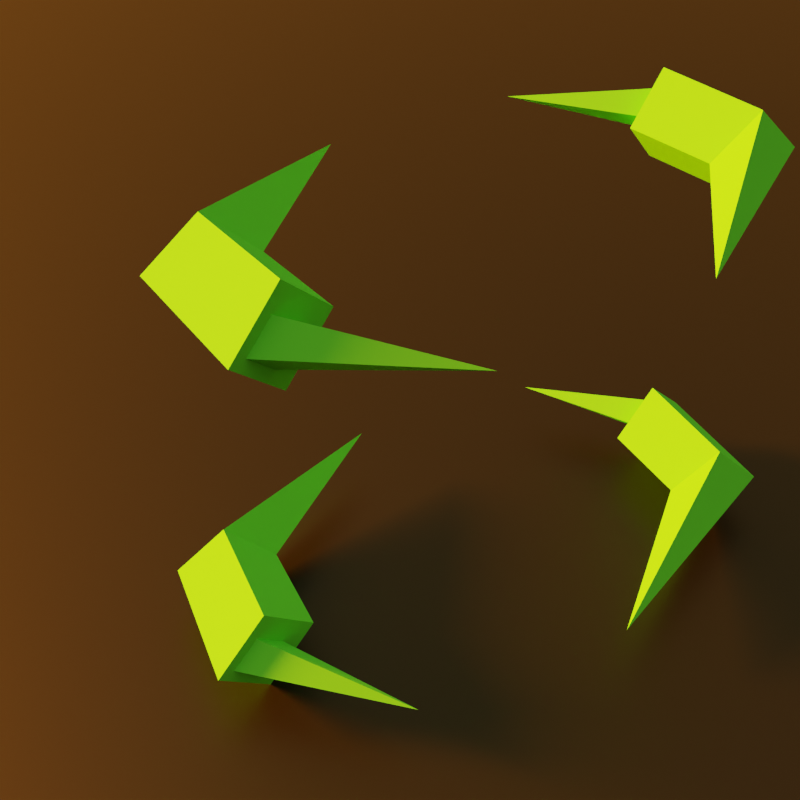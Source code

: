 # Source: tree.blend  (saved by Blender 3.4.6; exported with 4.5.12 LTS)
import bpy
from mathutils import Matrix  # noqa: F401  (used for matrix-valued properties, if any)

bpy.ops.wm.read_factory_settings(use_empty=True)
scene = bpy.context.scene
scene.name = 'Scene'

# ---- collections
col_collection = bpy.data.collections.new('Collection'); scene.collection.children.link(col_collection)

# ---- materials (node trees are filled in below, after node groups)
mat_material = bpy.data.materials.new('Material')
mat_leaves = bpy.data.materials.new('Leaves')
mat_leaves.alpha_threshold = 0.0
mat_leaves.diffuse_color = (0.107, 0.8, 0.09697, 1.0)
mat_leaves.roughness = 1.0
mat_leaves.line_color = (0.0, 0.0, 0.0, 1.0)

# ---- node groups
ng_rotational_array = bpy.data.node_groups.new('Rotational Array', 'GeometryNodeTree')
_s = ng_rotational_array.interface.new_socket(name='Instances', in_out='OUTPUT', socket_type='NodeSocketGeometry')
_s = ng_rotational_array.interface.new_socket(name='Geometry', in_out='INPUT', socket_type='NodeSocketGeometry')
_s = ng_rotational_array.interface.new_socket(name='Count', in_out='INPUT', socket_type='NodeSocketInt')
_s.default_value = 5
_s.min_value = 0
ng_rotational_array.is_modifier = True
_N = ng_rotational_array.nodes; _L = ng_rotational_array.links
n0 = _N.new('GeometryNodePoints'); n0.name = 'Points'; n0.location = (-129, 202)
n1 = _N.new('GeometryNodeInstanceOnPoints'); n1.name = 'Instance on Points'; n1.location = (414, 126)
n2 = _N.new('ShaderNodeCombineXYZ'); n2.name = 'Combine XYZ'; n2.location = (131, -73)
n3 = _N.new('ShaderNodeMath'); n3.name = 'Math'; n3.location = (-48, -49)
n3.operation = 'DIVIDE'
n4 = _N.new('ShaderNodeMath'); n4.name = 'Math.001'; n4.location = (-247, -137)
n4.operation = 'MULTIPLY'
n4.inputs[1].default_value = 6.283
n5 = _N.new('NodeGroupInput'); n5.name = 'Group Input'; n5.location = (-614, 0)
n6 = _N.new('NodeGroupOutput'); n6.name = 'Group Output'; n6.location = (604, 0)
n7 = _N.new('GeometryNodeInputIndex'); n7.name = 'Index'; n7.location = (-414, -202)
_L.new(n1.outputs[0], n6.inputs[0])
_L.new(n5.outputs[0], n1.inputs[2])
_L.new(n5.outputs[1], n0.inputs[0])
_L.new(n5.outputs[1], n3.inputs[1])
_L.new(n0.outputs[0], n1.inputs[0])
_L.new(n3.outputs[0], n2.inputs[2])
_L.new(n2.outputs[0], n1.inputs[5])
_L.new(n7.outputs[0], n4.inputs[0])
_L.new(n4.outputs[0], n3.inputs[0])
n6.is_active_output = True
ng_tree_generator = bpy.data.node_groups.new('Tree Generator', 'GeometryNodeTree')
_s = ng_tree_generator.interface.new_socket(name='Geometry', in_out='OUTPUT', socket_type='NodeSocketGeometry')
_s = ng_tree_generator.interface.new_socket(name='Geometry', in_out='INPUT', socket_type='NodeSocketGeometry')
_s = ng_tree_generator.interface.new_socket(name='Branches', in_out='INPUT', socket_type='NodeSocketInt')
_s.default_value = 5
_s.min_value = 2
_s.max_value = 20
_s = ng_tree_generator.interface.new_socket(name='Layers', in_out='INPUT', socket_type='NodeSocketInt')
_s.default_value = 6
_s.min_value = 1
_s.max_value = 50
_s = ng_tree_generator.interface.new_socket(name='Bend', in_out='INPUT', socket_type='NodeSocketFloat')
_s.default_value = 0.2
_s.min_value = -1e+04
_s.max_value = 1e+04
_s = ng_tree_generator.interface.new_socket(name='Height', in_out='INPUT', socket_type='NodeSocketFloat')
_s.default_value = 2.3
_s.min_value = 1.0
_s.max_value = 10.0
_s = ng_tree_generator.interface.new_socket(name='Seed', in_out='INPUT', socket_type='NodeSocketInt')
_s.min_value = -10000
_s.max_value = 10000
_s = ng_tree_generator.interface.new_socket(name='Branch Start', in_out='INPUT', socket_type='NodeSocketVector')
_s.subtype = 'TRANSLATION'
_s = ng_tree_generator.interface.new_socket(name='Branch Middle', in_out='INPUT', socket_type='NodeSocketVector')
_s.subtype = 'TRANSLATION'
_s.default_value = (0.0, 0.0, -0.5)
_s = ng_tree_generator.interface.new_socket(name='Branch End', in_out='INPUT', socket_type='NodeSocketVector')
_s.subtype = 'TRANSLATION'
_s.default_value = (1.0, 0.0, -1.0)
_s = ng_tree_generator.interface.new_socket(name='Branch Resolution', in_out='INPUT', socket_type='NodeSocketInt')
_s.default_value = 7
_s.min_value = 2
_s.max_value = 32
ng_tree_generator.is_modifier = True
_N = ng_tree_generator.nodes; _L = ng_tree_generator.links
n0 = _N.new('GeometryNodeStoreNamedAttribute'); n0.name = 'Store Named Attribute'; n0.location = (401, -241)
n0.data_type = 'FLOAT_VECTOR'
n0.domain = 'CORNER'
n0.inputs[2].default_value = 'uv_map'
n1 = _N.new('NodeFrame'); n1.name = 'Frame'; n1.location = (-1198, 88)
n1.label = 'Branch Base'
n1.width = 1867
n2 = _N.new('NodeFrame'); n2.name = 'Frame.001'; n2.location = (753, -242)
n2.label = 'Trim Branch Overlap'
n2.width = 1643
n3 = _N.new('NodeFrame'); n3.name = 'Frame.003'; n3.location = (2894, 34)
n3.label = 'Stack Layers'
n3.width = 1450
n4 = _N.new('NodeFrame'); n4.name = 'Frame.002'; n4.location = (4402, 372)
n4.label = 'Offset to Ground and Bend'
n4.width = 1401
n5 = _N.new('GeometryNodeSetShadeSmooth'); n5.name = 'Set Shade Smooth'; n5.location = (1697, -449)
n5.inputs[2].default_value = False
n6 = _N.new('GeometryNodeTransform'); n6.name = 'Transform'; n6.location = (1261, -389)
n6.inputs[3].default_value = (1.0, 1.5, 1.0)
n7 = _N.new('GeometryNodeSetMaterial'); n7.name = 'Set Material'; n7.location = (1481, -452)
n8 = _N.new('GeometryNodeSetCurveRadius'); n8.name = 'Set Curve Radius'; n8.location = (826, -439)
n9 = _N.new('GeometryNodeSplineParameter'); n9.name = 'Spline Parameter'; n9.location = (209, -605)
n10 = _N.new('GeometryNodeCurvePrimitiveCircle'); n10.name = 'Curve Circle'; n10.location = (802, -634)
n10.inputs[0].default_value = 4
n10.inputs[4].default_value = 0.2
n11 = _N.new('ShaderNodeFloatCurve'); n11.name = 'Float Curve'; n11.location = (498, -538)
_c = n11.mapping.curves[0]
while len(_c.points) > 2: _c.points.remove(_c.points[-1])
_c.points[0].location = (0.0, 0.0); _c.points[0].handle_type = 'AUTO'
_c.points[1].location = (0.27273, 0.99375); _c.points[1].handle_type = 'AUTO'
_p = _c.points.new(0.99545, 0.0125); _p.handle_type = 'AUTO'
n11.mapping.update()
n12 = _N.new('GeometryNodeCurveToMesh'); n12.name = 'Curve to Mesh'; n12.location = (1058, -452)
n13 = _N.new('ShaderNodeCombineXYZ'); n13.name = 'Combine XYZ'; n13.location = (747, -518)
n13.inputs[1].default_value = 1.571
n14 = _N.new('GeometryNodeTransform'); n14.name = 'Transform.002'; n14.location = (1185, -287)
n14.inputs[2].default_value = (3.142, 0.0, 0.0)
n15 = _N.new('GeometryNodeTransform'); n15.name = 'Transform.001'; n15.location = (974, -233)
n16 = _N.new('ShaderNodeMath'); n16.name = 'Math'; n16.location = (346, -493)
n16.operation = 'DIVIDE'
n16.inputs[0].default_value = 3.142
n17 = _N.new('ShaderNodeMath'); n17.name = 'Math.001'; n17.location = (568, -436)
n17.inputs[1].default_value = -1.571
n18 = _N.new('GeometryNodeMeshGrid'); n18.name = 'Grid'; n18.location = (376, -241)
n18.inputs[0].default_value = 100.0
n18.inputs[1].default_value = 100.0
n18.inputs[2].default_value = 2
n18.inputs[3].default_value = 2
n19 = _N.new('NodeGroupInput'); n19.name = 'Group Input.001'; n19.location = (30, -489)
n20 = _N.new('GeometryNodeMeshBoolean'); n20.name = 'Mesh Boolean'; n20.location = (1473, -30)
n20.solver = 'EXACT'
n21 = _N.new('GeometryNodeInstanceOnPoints'); n21.name = 'Instance on Points'; n21.location = (1280, -76)
n22 = _N.new('GeometryNodeMeshLine'); n22.name = 'Mesh Line'; n22.location = (409, -30)
n23 = _N.new('ShaderNodeMapRange'); n23.name = 'Map Range'; n23.location = (273, -430)
n24 = _N.new('ShaderNodeFloatCurve'); n24.name = 'Float Curve.001'; n24.location = (452, -380)
_c = n24.mapping.curves[0]
while len(_c.points) > 2: _c.points.remove(_c.points[-1])
_c.points[0].location = (0.0, 1.0); _c.points[0].handle_type = 'AUTO'
_c.points[1].location = (0.32727, 0.88125); _c.points[1].handle_type = 'AUTO'
_p = _c.points.new(0.7, 0.3375); _p.handle_type = 'AUTO'
_p = _c.points.new(1.0, 0.0); _p.handle_type = 'AUTO'
n24.mapping.update()
n25 = _N.new('ShaderNodeMath'); n25.name = 'Math.003'; n25.location = (791, -557)
n26 = _N.new('ShaderNodeMath'); n26.name = 'Math.002'; n26.location = (767, -343)
n26.inputs[1].default_value = 0.25
n27 = _N.new('ShaderNodeCombineXYZ'); n27.name = 'Combine XYZ.001'; n27.location = (1103, -335)
n28 = _N.new('ShaderNodeVectorMath'); n28.name = 'Vector Math'; n28.location = (771, -30)
n28.operation = 'MULTIPLY'
n28.inputs[1].default_value = (0.0, 0.0, -1.0)
n29 = _N.new('ShaderNodeMapRange'); n29.name = 'Map Range.001'; n29.location = (463, -420)
n29.data_type = 'FLOAT_VECTOR'
n30 = _N.new('ShaderNodeMath'); n30.name = 'Math.004'; n30.location = (813, -740)
n30.operation = 'MULTIPLY'
n31 = _N.new('GeometryNodeRealizeInstances'); n31.name = 'Realize Instances'; n31.location = (30, -248)
n32 = _N.new('ShaderNodeVectorRotate'); n32.name = 'Vector Rotate'; n32.location = (976, -528)
n32.rotation_type = 'X_AXIS'
n32.inputs[2].default_value = (1.0, 0.0, 0.0)
n33 = _N.new('GeometryNodeBoundBox'); n33.name = 'Bounding Box'; n33.location = (237, -106)
n34 = _N.new('ShaderNodeVectorMath'); n34.name = 'Vector Math.001'; n34.location = (764, -432)
n34.operation = 'MULTIPLY'
n34.inputs[1].default_value = (0.0, 0.0, 1.0)
n35 = _N.new('GeometryNodeInputPosition'); n35.name = 'Position'; n35.location = (42, -740)
n36 = _N.new('GeometryNodeGroup'); n36.name = 'Group'; n36.location = (2761, -355)
n36.node_tree = ng_rotational_array
n37 = _N.new('FunctionNodeRandomValue'); n37.name = 'Random Value'; n37.location = (541, -346)
n37.label = 'Random Z Radian'
n37.hide = True
n37.data_type = 'FLOAT_VECTOR'
n37.inputs[1].default_value = (0.0, 0.0, 6.283)
n38 = _N.new('GeometryNodeInputIndex'); n38.name = 'Index'; n38.location = (98, -551)
n39 = _N.new('NodeGroupInput'); n39.name = 'Group Input'; n39.location = (2549, -497)
n40 = _N.new('NodeGroupInput'); n40.name = 'Group Input.003'; n40.location = (441, -855)
n41 = _N.new('NodeGroupOutput'); n41.name = 'Group Output'; n41.location = (5904, -3)
n42 = _N.new('GeometryNodeSetPosition'); n42.name = 'Set Position'; n42.location = (1231, -359)
n43 = _N.new('ShaderNodeCombineXYZ'); n43.name = 'Combine XYZ.002'; n43.location = (233, -213)
n44 = _N.new('NodeGroupInput'); n44.name = 'Group Input.002'; n44.location = (30, -116)
n45 = _N.new('GeometryNodeCurveArc'); n45.name = 'Arc'; n45.location = (428, -30)
n46 = _N.new('NodeGroupInput'); n46.name = 'Group Input.004'; n46.location = (30, -115)
n47 = _N.new('ShaderNodeSeparateXYZ'); n47.name = 'Separate XYZ'; n47.location = (645, -685)
n48 = _N.new('GeometryNodeInputNamedAttribute'); n48.name = 'Named Attribute'; n48.location = (1033, -452)
n48.inputs[0].default_value = 'radius'
n49 = _N.new('GeometryNodeSwitch'); n49.name = 'Switch'; n49.location = (1033, -452)
n49.input_type = 'FLOAT'
n49.inputs[1].default_value = 1.0
n0.parent = n2
n5.parent = n1
n6.parent = n1
n7.parent = n1
n8.parent = n1
n9.parent = n1
n10.parent = n1
n11.parent = n1
n12.parent = n1
n13.parent = n2
n14.parent = n2
n15.parent = n2
n16.parent = n2
n17.parent = n2
n18.parent = n2
n19.parent = n2
n20.parent = n2
n21.parent = n3
n22.parent = n3
n23.parent = n3
n24.parent = n3
n25.parent = n3
n26.parent = n3
n27.parent = n3
n28.parent = n4
n29.parent = n4
n30.parent = n4
n31.parent = n4
n32.parent = n4
n33.parent = n4
n34.parent = n4
n35.parent = n4
n37.parent = n3
n38.parent = n3
n40.parent = n4
n42.parent = n4
n43.parent = n3
n44.parent = n3
n45.parent = n1
n46.parent = n1
n47.parent = n4
n48.parent = n1
n49.parent = n1
_L.new(n45.outputs[0], n8.inputs[0])
_L.new(n8.outputs[0], n12.inputs[0])
_L.new(n10.outputs[0], n12.inputs[1])
_L.new(n11.outputs[0], n8.inputs[2])
_L.new(n9.outputs[0], n11.inputs[1])
_L.new(n6.outputs[0], n7.inputs[0])
_L.new(n7.outputs[0], n5.inputs[0])
_L.new(n12.outputs[0], n6.inputs[0])
_L.new(n20.outputs[0], n36.inputs[0])
_L.new(n39.outputs[1], n36.inputs[1])
_L.new(n5.outputs[0], n20.inputs[0])
_L.new(n15.outputs[0], n20.inputs[1])
_L.new(n0.outputs[0], n15.inputs[0])
_L.new(n17.outputs[0], n13.inputs[0])
_L.new(n19.outputs[1], n16.inputs[1])
_L.new(n13.outputs[0], n15.inputs[2])
_L.new(n14.outputs[0], n20.inputs[1])
_L.new(n15.outputs[0], n14.inputs[0])
_L.new(n44.outputs[2], n22.inputs[0])
_L.new(n22.outputs[0], n21.inputs[0])
_L.new(n36.outputs[0], n21.inputs[2])
_L.new(n42.outputs[0], n41.inputs[0])
_L.new(n37.outputs[0], n21.inputs[5])
_L.new(n39.outputs[5], n37.inputs[8])
_L.new(n27.outputs[0], n21.inputs[6])
_L.new(n39.outputs[2], n23.inputs[2])
_L.new(n38.outputs[0], n23.inputs[0])
_L.new(n26.outputs[0], n27.inputs[1])
_L.new(n26.outputs[0], n27.inputs[0])
_L.new(n23.outputs[0], n24.inputs[1])
_L.new(n25.outputs[0], n27.inputs[2])
_L.new(n24.outputs[0], n26.inputs[0])
_L.new(n24.outputs[0], n25.inputs[0])
_L.new(n21.outputs[0], n31.inputs[0])
_L.new(n31.outputs[0], n42.inputs[0])
_L.new(n30.outputs[0], n32.inputs[3])
_L.new(n47.outputs[2], n30.inputs[0])
_L.new(n31.outputs[0], n33.inputs[0])
_L.new(n33.outputs[1], n28.inputs[0])
_L.new(n28.outputs[0], n42.inputs[3])
_L.new(n32.outputs[0], n42.inputs[2])
_L.new(n35.outputs[0], n32.inputs[0])
_L.new(n29.outputs[1], n47.inputs[0])
_L.new(n35.outputs[0], n29.inputs[6])
_L.new(n33.outputs[1], n29.inputs[7])
_L.new(n33.outputs[2], n29.inputs[8])
_L.new(n40.outputs[3], n30.inputs[1])
_L.new(n16.outputs[0], n17.inputs[0])
_L.new(n33.outputs[1], n34.inputs[0])
_L.new(n34.outputs[0], n32.inputs[1])
_L.new(n43.outputs[0], n22.inputs[3])
_L.new(n44.outputs[4], n43.inputs[2])
_L.new(n46.outputs[6], n45.inputs[1])
_L.new(n46.outputs[7], n45.inputs[2])
_L.new(n46.outputs[8], n45.inputs[3])
_L.new(n46.outputs[9], n45.inputs[0])
_L.new(n18.outputs[0], n0.inputs[0])
_L.new(n18.outputs[1], n0.inputs[3])
_L.new(n48.outputs[1], n49.inputs[0])
_L.new(n48.outputs[0], n49.inputs[2])
_L.new(n49.outputs[0], n12.inputs[2])
n41.is_active_output = True

# ---- material node trees
mat_material.use_nodes = True; mat_material.node_tree.nodes.clear()
_N = mat_material.node_tree.nodes; _L = mat_material.node_tree.links
n0 = _N.new('ShaderNodeBsdfPrincipled'); n0.name = 'Principled BSDF'; n0.location = (10, 300)
n0.distribution = 'GGX'
n0.subsurface_method = 'RANDOM_WALK_SKIN'
n0.inputs[0].default_value = (0.0, 0.0, 0.0, 1.0)
n0.inputs[3].default_value = 1.45
n0.inputs[27].default_value = (0.0, 0.0, 0.0, 1.0)
n0.inputs[28].default_value = 1.0
n1 = _N.new('ShaderNodeOutputMaterial'); n1.name = 'Material Output'; n1.location = (300, 300)
_L.new(n0.outputs[0], n1.inputs[0])
n1.is_active_output = True
mat_leaves.use_nodes = True; mat_leaves.node_tree.nodes.clear()
_N = mat_leaves.node_tree.nodes; _L = mat_leaves.node_tree.links
n0 = _N.new('ShaderNodeOutputMaterial'); n0.name = 'Material Output'; n0.location = (300, 300)
n1 = _N.new('ShaderNodeBsdfPrincipled'); n1.name = 'Principled BSDF'; n1.location = (10, 300)
n1.distribution = 'GGX'
n1.subsurface_method = 'RANDOM_WALK_SKIN'
n1.inputs[0].default_value = (0.107, 0.8, 0.09697, 1.0)
n1.inputs[2].default_value = 1.0
n1.inputs[3].default_value = 1.45
n1.inputs[13].default_value = 0.0
n1.inputs[27].default_value = (0.0, 0.0, 0.0, 1.0)
n1.inputs[28].default_value = 1.0
_L.new(n1.outputs[0], n0.inputs[0])
n0.is_active_output = True

# ---- world
world_world = bpy.data.worlds.new('World'); scene.world = world_world
world_world.use_nodes = True; world_world.node_tree.nodes.clear()
_N = world_world.node_tree.nodes; _L = world_world.node_tree.links
n0 = _N.new('ShaderNodeOutputWorld'); n0.name = 'World Output'; n0.location = (300, 300)
n1 = _N.new('ShaderNodeBackground'); n1.name = 'Background'; n1.location = (10, 300)
n2 = _N.new('ShaderNodeTexSky'); n2.name = 'Sky Texture'; n2.location = (-190, 280)
n2.sun_size = 0.301
n2.sun_intensity = 3.0
n2.air_density = 10.0
n2.dust_density = 10.0
n2.ozone_density = 10.0
_L.new(n1.outputs[0], n0.inputs[0])
_L.new(n2.outputs[0], n1.inputs[0])
n0.is_active_output = True
world_world.color = (0.05088, 0.05088, 0.05088)
world_world.use_sun_shadow = False
world_world.sun_shadow_jitter_overblur = 0.0

# ---- cameras
cam_camera = bpy.data.cameras.new('Camera')
cam_camera.clip_end = 100.0
cam_camera.ortho_scale = 7.314

# ---- meshes
me_plane = bpy.data.meshes.new('Plane')
me_plane.from_pydata([(-1.0, -1.0, 0.0), (1.0, -1.0, 0.0), (-1.0, 1.0, 0.0), (1.0, 1.0, 0.0)], [], [(0, 1, 3, 2)])
_uv = me_plane.uv_layers.new(name='UVMap')
_uv.uv.foreach_set('vector', [0.0, 0.0, 1.0, 0.0, 1.0, 1.0, 0.0, 1.0])
me_plane.materials.append(mat_material)
me_plane.update()
me_cube_002 = bpy.data.meshes.new('Cube.002')
me_cube_002.from_pydata([], [], [])
_uv = me_cube_002.uv_layers.new(name='UVMap')
_uv.uv.foreach_set('vector', [])
me_cube_002.materials.append(mat_leaves)
me_cube_002.use_mirror_vertex_groups = False
me_cube_002.update()

# ---- objects
ob_camera = bpy.data.objects.new('Camera', cam_camera)
ob_plane = bpy.data.objects.new('Plane', me_plane)
ob_tree_001 = bpy.data.objects.new('Tree.001', me_cube_002)

# ---- transforms, parenting, visibility, modifiers, constraints
ob_camera.location = (-4.413, 1.997, 5.263)
ob_camera.rotation_euler = (0.9425, 2.634e-07, -1.347)
ob_camera.lock_rotations_4d = False
ob_camera.empty_display_type = 'ARROWS'
ob_camera.color = (0.0, 0.0, 0.0, 0.0)
ob_camera.display_type = 'WIRE'
ob_camera.lineart.crease_threshold = 0.0
ob_plane.location = (0.0, 0.0, 0.0)
ob_plane.scale = (5000.0, 5000.0, 4.318)
ob_tree_001.location = (1.044, 2.693, 0.0)
ob_tree_001.lock_rotations_4d = False
ob_tree_001.empty_display_type = 'ARROWS'
ob_tree_001.lineart.crease_threshold = 0.0
ob_tree_001.material_slots[0].link = 'OBJECT'; ob_tree_001.material_slots[0].material = mat_leaves
_m = ob_tree_001.modifiers.new('GeometryNodes', 'NODES')
_m.node_group = ng_tree_generator
_gi = [s.identifier for s in ng_tree_generator.interface.items_tree if s.item_type == 'SOCKET' and s.in_out == 'INPUT']
_m[_gi[1]] = 2  # Branches
_m[_gi[2]] = 50  # Layers
_m[_gi[3]] = 0.43  # Bend
_m[_gi[5]] = 56  # Seed

# ---- collection membership
col_collection.objects.link(ob_camera)
col_collection.objects.link(ob_plane)
col_collection.objects.link(ob_tree_001)

# ---- scene / render settings (as saved in the file)
scene.camera = ob_camera
scene.frame_start = 1; scene.frame_end = 250; scene.frame_set(1)
scene.render.engine = 'CYCLES'
scene.render.resolution_x = 720
scene.render.resolution_y = 720
scene.cycles.samples = 200
scene.cycles.sampling_pattern = 'TABULATED_SOBOL'
scene.cycles.adaptive_threshold = 0.0
scene.cycles.use_light_tree = False
scene.view_settings.view_transform = 'Filmic'
bpy.context.view_layer.update()
